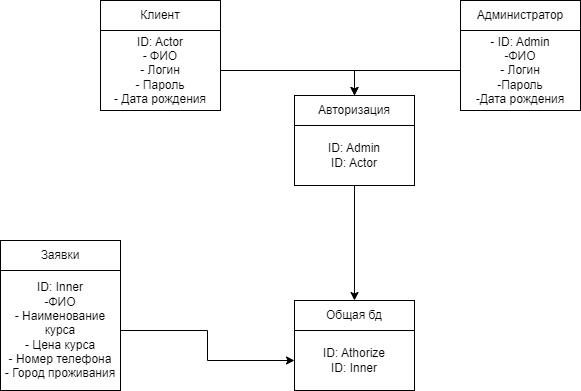

The diagram above was exported from draw.io. Its source (the exported page's mxGraphModel, read from the mxfile embedded in the PNG):
<mxGraphModel dx="1375" dy="794" grid="1" gridSize="10" guides="1" tooltips="1" connect="1" arrows="1" fold="1" page="1" pageScale="1" pageWidth="827" pageHeight="1169" math="0" shadow="0">
  <root>
    <mxCell id="0" />
    <mxCell id="1" parent="0" />
    <mxCell id="eP1KcKkMpGWYwhmxqxpu-1" value="Авторизация" style="rounded=0;whiteSpace=wrap;html=1;" vertex="1" parent="1">
      <mxGeometry x="414" y="135" width="120" height="30" as="geometry" />
    </mxCell>
    <mxCell id="eP1KcKkMpGWYwhmxqxpu-7" style="edgeStyle=orthogonalEdgeStyle;rounded=0;orthogonalLoop=1;jettySize=auto;html=1;entryX=0.5;entryY=0;entryDx=0;entryDy=0;" edge="1" parent="1" source="eP1KcKkMpGWYwhmxqxpu-2" target="eP1KcKkMpGWYwhmxqxpu-5">
      <mxGeometry relative="1" as="geometry" />
    </mxCell>
    <mxCell id="eP1KcKkMpGWYwhmxqxpu-2" value="ID: Admin&lt;br&gt;ID: Actor" style="rounded=0;whiteSpace=wrap;html=1;" vertex="1" parent="1">
      <mxGeometry x="414" y="165" width="120" height="60" as="geometry" />
    </mxCell>
    <mxCell id="eP1KcKkMpGWYwhmxqxpu-3" value="Заявки" style="rounded=0;whiteSpace=wrap;html=1;" vertex="1" parent="1">
      <mxGeometry x="120" y="280" width="120" height="30" as="geometry" />
    </mxCell>
    <mxCell id="eP1KcKkMpGWYwhmxqxpu-8" style="edgeStyle=orthogonalEdgeStyle;rounded=0;orthogonalLoop=1;jettySize=auto;html=1;" edge="1" parent="1" source="eP1KcKkMpGWYwhmxqxpu-4" target="eP1KcKkMpGWYwhmxqxpu-6">
      <mxGeometry relative="1" as="geometry" />
    </mxCell>
    <mxCell id="eP1KcKkMpGWYwhmxqxpu-4" value="ID: Inner&lt;br&gt;-ФИО&lt;br&gt;- Наименование курса&lt;br&gt;- Цена курса&lt;br&gt;- Номер телефона&lt;br&gt;- Город проживания" style="rounded=0;whiteSpace=wrap;html=1;" vertex="1" parent="1">
      <mxGeometry x="120" y="310" width="120" height="120" as="geometry" />
    </mxCell>
    <mxCell id="eP1KcKkMpGWYwhmxqxpu-5" value="Общая бд" style="rounded=0;whiteSpace=wrap;html=1;" vertex="1" parent="1">
      <mxGeometry x="414" y="340" width="120" height="30" as="geometry" />
    </mxCell>
    <mxCell id="eP1KcKkMpGWYwhmxqxpu-6" value="ID: Athorize&lt;br&gt;ID: Inner" style="rounded=0;whiteSpace=wrap;html=1;" vertex="1" parent="1">
      <mxGeometry x="414" y="370" width="120" height="60" as="geometry" />
    </mxCell>
    <mxCell id="eP1KcKkMpGWYwhmxqxpu-9" value="Администратор" style="rounded=0;whiteSpace=wrap;html=1;" vertex="1" parent="1">
      <mxGeometry x="580" y="40" width="120" height="30" as="geometry" />
    </mxCell>
    <mxCell id="eP1KcKkMpGWYwhmxqxpu-13" style="edgeStyle=orthogonalEdgeStyle;rounded=0;orthogonalLoop=1;jettySize=auto;html=1;entryX=0.5;entryY=0;entryDx=0;entryDy=0;" edge="1" parent="1" source="eP1KcKkMpGWYwhmxqxpu-10" target="eP1KcKkMpGWYwhmxqxpu-1">
      <mxGeometry relative="1" as="geometry" />
    </mxCell>
    <mxCell id="eP1KcKkMpGWYwhmxqxpu-10" value="- ID: Admin&lt;br&gt;-ФИО&lt;br&gt;- Логин&lt;br&gt;-Пароль&lt;br&gt;-Дата рождения" style="rounded=0;whiteSpace=wrap;html=1;" vertex="1" parent="1">
      <mxGeometry x="580" y="70" width="120" height="80" as="geometry" />
    </mxCell>
    <mxCell id="eP1KcKkMpGWYwhmxqxpu-11" value="Клиент" style="rounded=0;whiteSpace=wrap;html=1;" vertex="1" parent="1">
      <mxGeometry x="220" y="40" width="120" height="30" as="geometry" />
    </mxCell>
    <mxCell id="eP1KcKkMpGWYwhmxqxpu-14" style="edgeStyle=orthogonalEdgeStyle;rounded=0;orthogonalLoop=1;jettySize=auto;html=1;entryX=0.5;entryY=0;entryDx=0;entryDy=0;" edge="1" parent="1" source="eP1KcKkMpGWYwhmxqxpu-12" target="eP1KcKkMpGWYwhmxqxpu-1">
      <mxGeometry relative="1" as="geometry" />
    </mxCell>
    <mxCell id="eP1KcKkMpGWYwhmxqxpu-12" value="ID: Actor&lt;br&gt;- ФИО&lt;br&gt;- Логин&lt;br&gt;- Пароль&lt;br&gt;- Дата рождения" style="rounded=0;whiteSpace=wrap;html=1;" vertex="1" parent="1">
      <mxGeometry x="220" y="70" width="120" height="80" as="geometry" />
    </mxCell>
  </root>
</mxGraphModel>